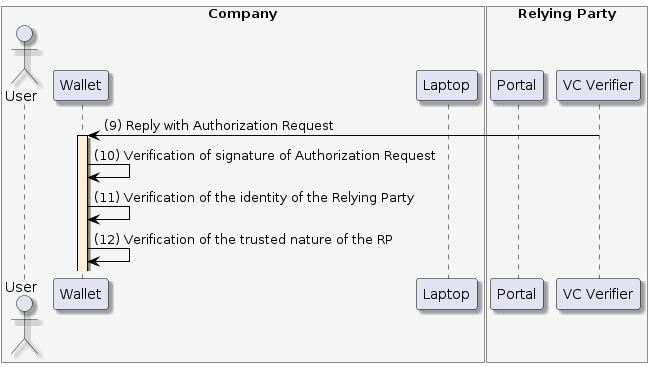

The diagram above was rendered by PlantUML. Its source (embedded in the PNG):
@startuml
skinparam shadowing true
skinparam ParticipantBorderColor black
skinparam arrowcolor black
skinparam SequenceLifeLineBorderColor black
skinparam SequenceLifeLineBackgroundColor PapayaWhip
	box "Company" #WhiteSmoke
    actor "User" as user
    participant "Wallet" as mobile
    participant "Laptop" as browser
end box
box "Relying Party" #WhiteSmoke
    participant "Portal" as portal
    participant "VC Verifier" as verifier
end box


verifier -> mobile --++: (9) Reply with Authorization Request

mobile -> mobile: (10) Verification of signature of Authorization Request
mobile -> mobile: (11) Verification of the identity of the Relying Party
mobile -> mobile: (12) Verification of the trusted nature of the RP
@enduml